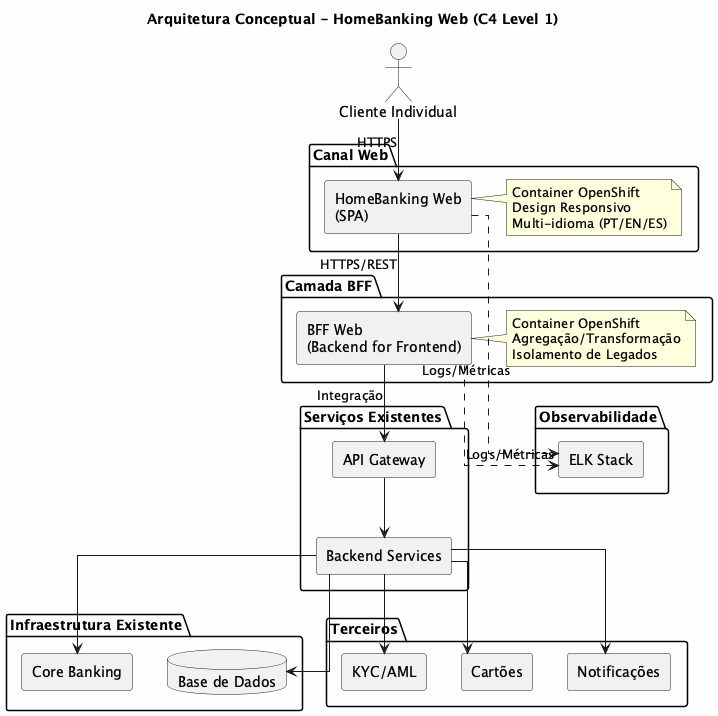

The diagram above was rendered by PlantUML. Its source (embedded in the PNG):
@startuml
!define RECTANGLE class

skinparam backgroundColor #FEFEFE
skinparam componentStyle rectangle
skinparam linetype ortho

title Arquitetura Conceptual - HomeBanking Web (C4 Level 1)

actor "Cliente Individual" as USER

package "Canal Web" {
    [HomeBanking Web\n(SPA)] as WEB
    note right of WEB
      Container OpenShift
      Design Responsivo
      Multi-idioma (PT/EN/ES)
    end note
}

package "Camada BFF" {
    [BFF Web\n(Backend for Frontend)] as BFF
    note right of BFF
      Container OpenShift
      Agregação/Transformação
      Isolamento de Legados
    end note
}

package "Serviços Existentes" {
    [API Gateway] as APIGW
    [Backend Services] as BE
}

package "Infraestrutura Existente" {
    [Core Banking] as CORE
    database "Base de Dados" as DB
}

package "Terceiros" {
    [KYC/AML] as KYC
    [Cartões] as CARDS
    [Notificações] as NOTIF
}

package "Observabilidade" {
    [ELK Stack] as ELK
}

USER --> WEB : HTTPS
WEB --> BFF : HTTPS/REST
BFF --> APIGW : Integração
APIGW --> BE
BE --> CORE
BE --> DB
BE --> KYC
BE --> CARDS
BE --> NOTIF

WEB ..> ELK : Logs/Métricas
BFF ..> ELK : Logs/Métricas

@enduml